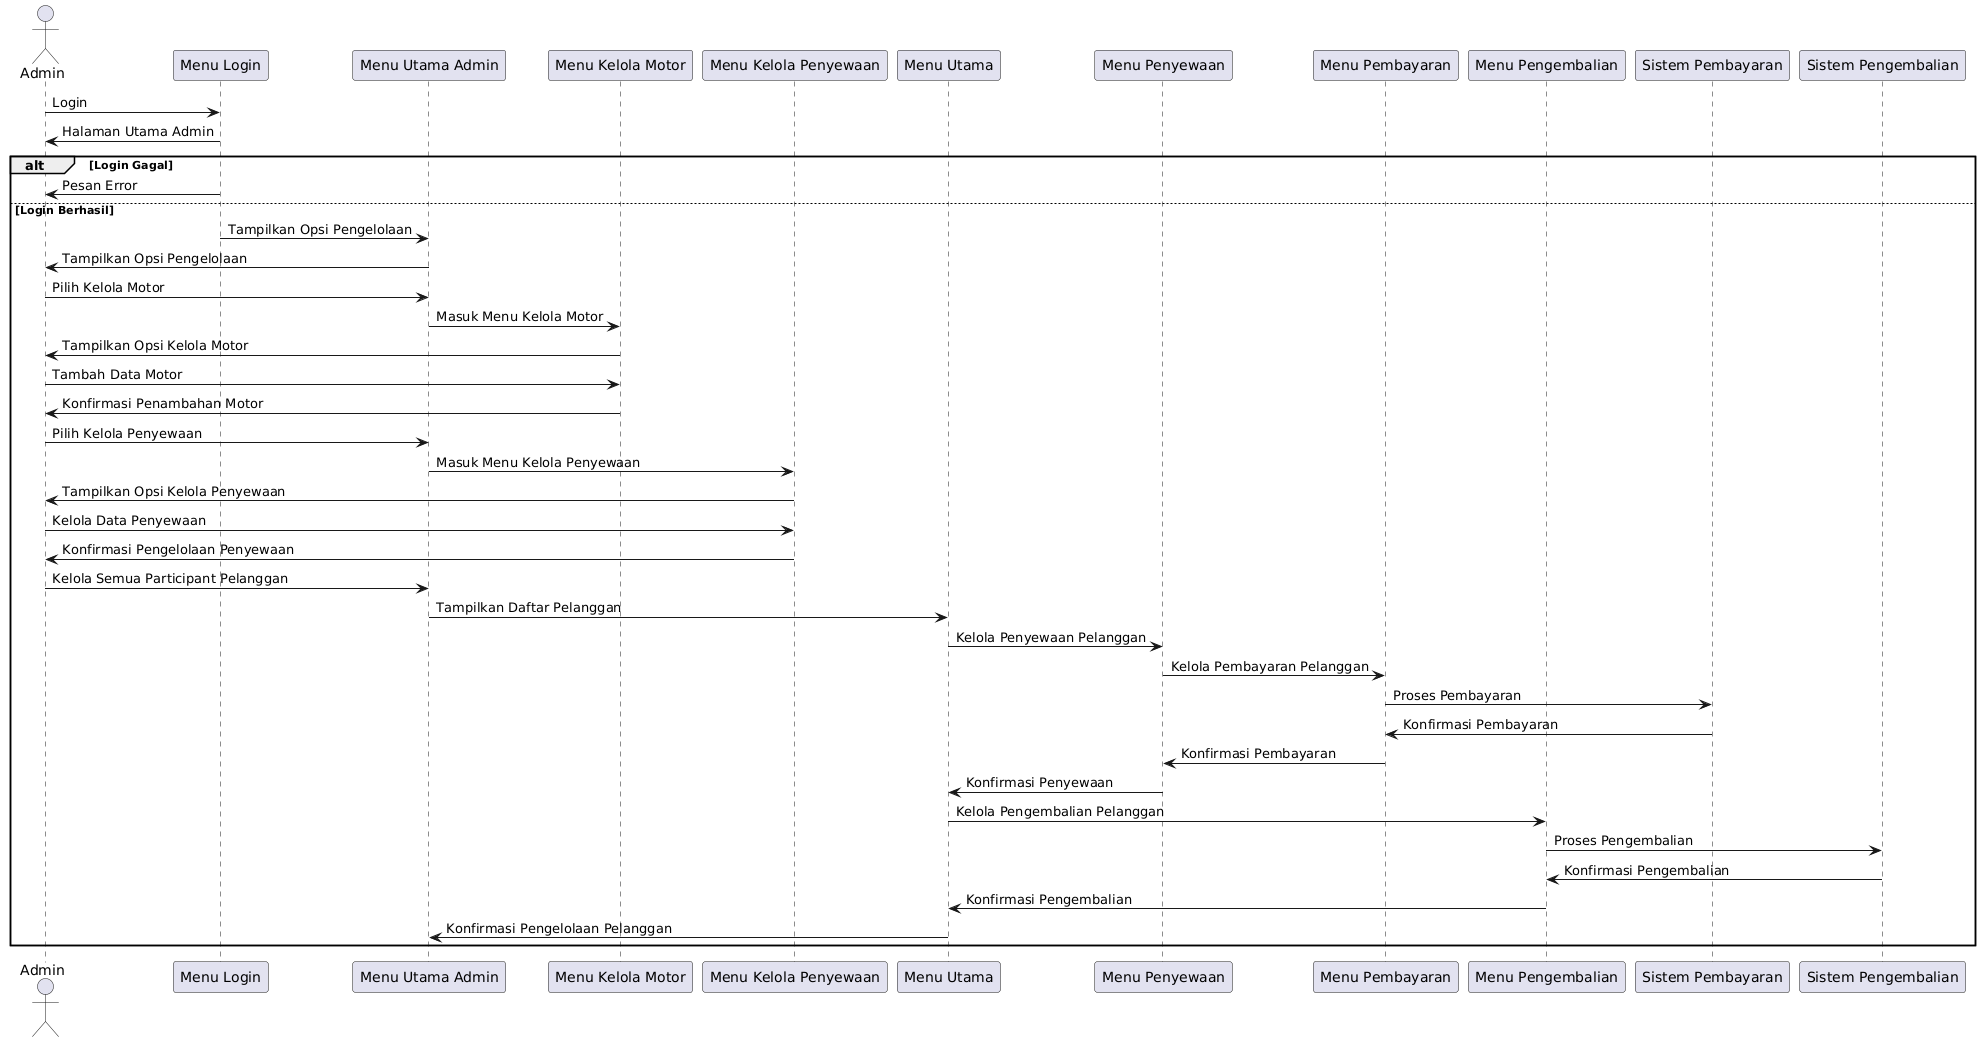

The diagram above was rendered by PlantUML. Its source (embedded in the PNG):
@startuml
actor Admin
participant "Menu Login" as AdminLoginMenu
participant "Menu Utama Admin" as AdminMainMenu
participant "Menu Kelola Motor" as ManageMotorMenu
participant "Menu Kelola Penyewaan" as ManageRentalMenu
participant "Menu Utama" as MainMenu
participant "Menu Penyewaan" as RentalMenu
participant "Menu Pembayaran" as PaymentMenu
participant "Menu Pengembalian" as ReturnMenu
participant "Sistem Pembayaran" as PaymentSystem
participant "Sistem Pengembalian" as ReturnSystem

Admin -> AdminLoginMenu: Login
AdminLoginMenu -> Admin: Halaman Utama Admin

alt Login Gagal
    AdminLoginMenu -> Admin: Pesan Error
else Login Berhasil
    AdminLoginMenu -> AdminMainMenu: Tampilkan Opsi Pengelolaan
    AdminMainMenu -> Admin: Tampilkan Opsi Pengelolaan

    Admin -> AdminMainMenu: Pilih Kelola Motor
    AdminMainMenu -> ManageMotorMenu: Masuk Menu Kelola Motor
    ManageMotorMenu -> Admin: Tampilkan Opsi Kelola Motor

    Admin -> ManageMotorMenu: Tambah Data Motor
    ManageMotorMenu -> Admin: Konfirmasi Penambahan Motor

    Admin -> AdminMainMenu: Pilih Kelola Penyewaan
    AdminMainMenu -> ManageRentalMenu: Masuk Menu Kelola Penyewaan
    ManageRentalMenu -> Admin: Tampilkan Opsi Kelola Penyewaan

    Admin -> ManageRentalMenu: Kelola Data Penyewaan
    ManageRentalMenu -> Admin: Konfirmasi Pengelolaan Penyewaan

    Admin -> AdminMainMenu: Kelola Semua Participant Pelanggan
    AdminMainMenu -> MainMenu: Tampilkan Daftar Pelanggan
    MainMenu -> RentalMenu: Kelola Penyewaan Pelanggan
    RentalMenu -> PaymentMenu: Kelola Pembayaran Pelanggan
    PaymentMenu -> PaymentSystem: Proses Pembayaran
    PaymentSystem -> PaymentMenu: Konfirmasi Pembayaran
    PaymentMenu -> RentalMenu: Konfirmasi Pembayaran
    RentalMenu -> MainMenu: Konfirmasi Penyewaan
    MainMenu -> ReturnMenu: Kelola Pengembalian Pelanggan
    ReturnMenu -> ReturnSystem: Proses Pengembalian
    ReturnSystem -> ReturnMenu: Konfirmasi Pengembalian
    ReturnMenu -> MainMenu: Konfirmasi Pengembalian
    MainMenu -> AdminMainMenu: Konfirmasi Pengelolaan Pelanggan
end
@enduml